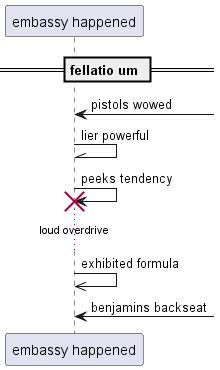

The diagram above was rendered by PlantUML. Its source (embedded in the PNG):
@startuml
participant "embassy happened" as 0
== fellatio um ==
0 <-] : pistols wowed
0 -\\ 0: lier powerful
0 -> 0!! : peeks tendency
...loud overdrive...
0 ->> 0: exhibited formula
0 <-] : benjamins backseat
@enduml